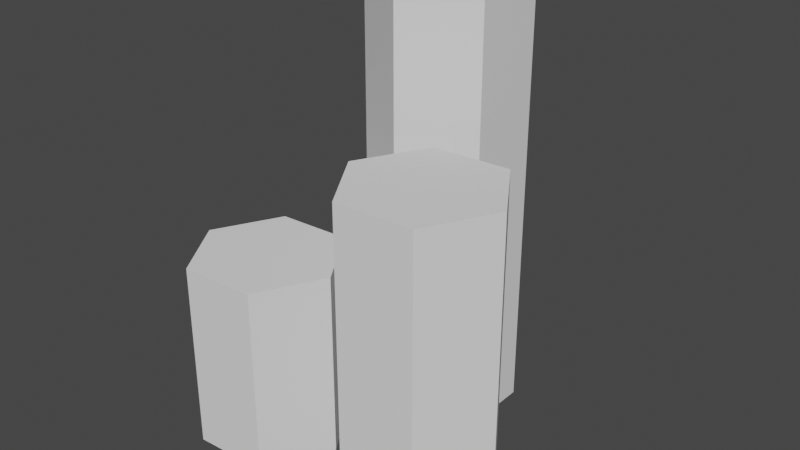 # Source: coins.blend  (saved by Blender 2.91.10; exported with 4.5.12 LTS)
import bpy
from mathutils import Matrix  # noqa: F401  (used for matrix-valued properties, if any)

bpy.ops.wm.read_factory_settings(use_empty=True)
scene = bpy.context.scene
scene.name = 'Scene'

# ---- collections
col_collection = bpy.data.collections.new('Collection'); scene.collection.children.link(col_collection)

# ---- world
world_world = bpy.data.worlds.new('World'); scene.world = world_world
world_world.use_nodes = True; world_world.node_tree.nodes.clear()
_N = world_world.node_tree.nodes; _L = world_world.node_tree.links
n0 = _N.new('ShaderNodeOutputWorld'); n0.name = 'World Output'; n0.location = (300, 300)
n1 = _N.new('ShaderNodeBackground'); n1.name = 'Background'; n1.location = (10, 300)
n1.inputs[0].default_value = (0.05088, 0.05088, 0.05088, 1.0)
_L.new(n1.outputs[0], n0.inputs[0])
n0.is_active_output = True
world_world.color = (0.05088, 0.05088, 0.05088)
world_world.use_sun_shadow = False
world_world.sun_shadow_jitter_overblur = 0.0

# ---- meshes
me_circle = bpy.data.meshes.new('Circle')
me_circle.from_pydata([(0.0, 1.0, 0.0), (-0.866, 0.5, 0.0), (-0.866, -0.5, 0.0), (8.742e-08, -1.0, 0.0), (0.866, -0.5, 0.0), (0.866, 0.5, 0.0), (0.0, 1.0, 5.753), (-0.866, 0.5, 5.753), (-0.866, -0.5, 5.753), (8.742e-08, -1.0, 5.753), (0.866, -0.5, 5.753), (0.866, 0.5, 5.753), (0.723, -1.179, 0.0), (0.266, -2.069, 0.0), (0.8079, -2.909, 0.0), (1.807, -2.86, 0.0), (2.264, -1.971, 0.0), (1.722, -1.13, 0.0), (0.723, -1.179, 4.152), (0.266, -2.069, 4.152), (0.8079, -2.909, 4.152), (1.807, -2.86, 4.152), (2.264, -1.971, 4.152), (1.722, -1.13, 4.152), (-1.694, -1.179, 0.0), (-2.151, -2.069, 0.0), (-1.61, -2.909, 0.0), (-0.6108, -2.86, 0.0), (-0.1538, -1.971, 0.0), (-0.6957, -1.13, 0.0), (-1.694, -1.179, 2.519), (-2.151, -2.069, 2.519), (-1.61, -2.909, 2.519), (-0.6108, -2.86, 2.519), (-0.1538, -1.971, 2.519), (-0.6957, -1.13, 2.519)], [], [(3, 9, 8, 2), (1, 7, 6, 0), (0, 6, 11, 5), (4, 10, 9, 3), (2, 8, 7, 1), (5, 11, 10, 4), (7, 8, 9, 10, 11, 6), (15, 21, 20, 14), (13, 19, 18, 12), (12, 18, 23, 17), (16, 22, 21, 15), (14, 20, 19, 13), (17, 23, 22, 16), (19, 20, 21, 22, 23, 18), (27, 33, 32, 26), (25, 31, 30, 24), (24, 30, 35, 29), (28, 34, 33, 27), (26, 32, 31, 25), (29, 35, 34, 28), (31, 32, 33, 34, 35, 30)])
_uv = me_circle.uv_layers.new(name='UVMap')
_uv.uv.foreach_set('vector', [0.0, 0.0, 0.0, 0.0, 0.0, 0.0, 0.0, 0.0, 0.0, 0.0, 0.0, 0.0, 0.0, 0.0, 0.0, 0.0, 0.0, 0.0, 0.0, 0.0, 0.0, 0.0, 0.0, 0.0, 0.0, 0.0, 0.0, 0.0, 0.0, 0.0, 0.0, 0.0, 0.0, 0.0, 0.0, 0.0, 0.0, 0.0, 0.0, 0.0, 0.0, 0.0, 0.0, 0.0, 0.0, 0.0, 0.0, 0.0, 0.0, 0.0, 0.0, 0.0, 0.0, 0.0, 0.0, 0.0, 0.0, 0.0, 0.0, 0.0, 0.0, 0.0, 0.0, 0.0, 0.0, 0.0, 0.0, 0.0, 0.0, 0.0, 0.0, 0.0, 0.0, 0.0, 0.0, 0.0, 0.0, 0.0, 0.0, 0.0, 0.0, 0.0, 0.0, 0.0, 0.0, 0.0, 0.0, 0.0, 0.0, 0.0, 0.0, 0.0, 0.0, 0.0, 0.0, 0.0, 0.0, 0.0, 0.0, 0.0, 0.0, 0.0, 0.0, 0.0, 0.0, 0.0, 0.0, 0.0, 0.0, 0.0, 0.0, 0.0, 0.0, 0.0, 0.0, 0.0, 0.0, 0.0, 0.0, 0.0, 0.0, 0.0, 0.0, 0.0, 0.0, 0.0, 0.0, 0.0, 0.0, 0.0, 0.0, 0.0, 0.0, 0.0, 0.0, 0.0, 0.0, 0.0, 0.0, 0.0, 0.0, 0.0, 0.0, 0.0, 0.0, 0.0, 0.0, 0.0, 0.0, 0.0, 0.0, 0.0, 0.0, 0.0, 0.0, 0.0, 0.0, 0.0, 0.0, 0.0, 0.0, 0.0, 0.0, 0.0, 0.0, 0.0, 0.0, 0.0, 0.0, 0.0, 0.0, 0.0, 0.0, 0.0, 0.0, 0.0, 0.0, 0.0, 0.0, 0.0])
me_circle.use_remesh_fix_poles = True
me_circle.use_remesh_preserve_attributes = False
me_circle.use_mirror_vertex_groups = False
me_circle.update()

# ---- objects
ob_circle = bpy.data.objects.new('Circle', me_circle)

# ---- transforms, parenting, visibility, modifiers, constraints
ob_circle.location = (0.0, 0.0, 0.0)
ob_circle.scale = (0.174, 0.174, 0.174)
ob_circle.lineart.crease_threshold = 0.0

# ---- collection membership
col_collection.objects.link(ob_circle)

# ---- scene / render settings (as saved in the file)
scene.frame_start = 1; scene.frame_end = 250; scene.frame_set(17)
scene.render.engine = 'BLENDER_EEVEE_NEXT'
scene.cycles.use_denoising = False
scene.cycles.samples = 128
scene.cycles.sampling_pattern = 'TABULATED_SOBOL'
scene.cycles.use_adaptive_sampling = False
scene.cycles.use_light_tree = False
scene.view_settings.view_transform = 'Filmic'
bpy.context.view_layer.update()

# ---- added for rendering (the .blend has no active camera and no usable light): camera, sun
cam_auto = bpy.data.cameras.new('AutoCamera')
cam_auto.lens = 50.0
cam_auto.sensor_width = 36.0
cam_auto.clip_end = 1000.0
ob_auto_camera = bpy.data.objects.new('AutoCamera', cam_auto)
scene.collection.objects.link(ob_auto_camera)
ob_auto_camera.location = (1.33632, -1.758, 1.56186)
ob_auto_camera.rotation_euler = (1.09748, -7.21219e-08, 0.694738)
scene.camera = ob_auto_camera
light_auto_sun = bpy.data.lights.new('AutoSun', 'SUN')
light_auto_sun.energy = 3.0
light_auto_sun.angle = 0.0523599
ob_auto_sun = bpy.data.objects.new('AutoSun', light_auto_sun)
scene.collection.objects.link(ob_auto_sun)
ob_auto_sun.rotation_euler = (0.872665, 0.174533, 0.523599)
bpy.context.view_layer.update()
